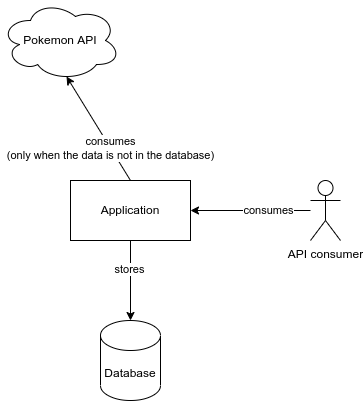

The diagram above was exported from draw.io. Its source (the exported page's mxGraphModel, read from the mxfile embedded in the PNG):
<mxGraphModel dx="931" dy="555" grid="1" gridSize="10" guides="1" tooltips="1" connect="1" arrows="1" fold="1" page="1" pageScale="1" pageWidth="850" pageHeight="1100" math="0" shadow="0">
  <root>
    <mxCell id="0" />
    <mxCell id="1" parent="0" />
    <mxCell id="oCIZ9X1rqfBZpYlYrZvW-1" value="Pokemon API" style="ellipse;shape=cloud;whiteSpace=wrap;html=1;" vertex="1" parent="1">
      <mxGeometry x="180" y="140" width="120" height="80" as="geometry" />
    </mxCell>
    <mxCell id="oCIZ9X1rqfBZpYlYrZvW-2" value="Application" style="rounded=0;whiteSpace=wrap;html=1;align=center;" vertex="1" parent="1">
      <mxGeometry x="250" y="320" width="120" height="60" as="geometry" />
    </mxCell>
    <mxCell id="oCIZ9X1rqfBZpYlYrZvW-3" value="Database" style="shape=cylinder3;whiteSpace=wrap;html=1;boundedLbl=1;backgroundOutline=1;size=15;" vertex="1" parent="1">
      <mxGeometry x="280" y="460" width="60" height="80" as="geometry" />
    </mxCell>
    <mxCell id="oCIZ9X1rqfBZpYlYrZvW-4" value="" style="endArrow=classic;html=1;rounded=0;entryX=0.55;entryY=0.95;entryDx=0;entryDy=0;entryPerimeter=0;exitX=0.5;exitY=0;exitDx=0;exitDy=0;" edge="1" parent="1" source="oCIZ9X1rqfBZpYlYrZvW-2" target="oCIZ9X1rqfBZpYlYrZvW-1">
      <mxGeometry width="50" height="50" relative="1" as="geometry">
        <mxPoint x="290" y="280" as="sourcePoint" />
        <mxPoint x="450" y="390" as="targetPoint" />
      </mxGeometry>
    </mxCell>
    <mxCell id="oCIZ9X1rqfBZpYlYrZvW-5" value="consumes&lt;br&gt;(only when the data is not in the database)" style="edgeLabel;html=1;align=center;verticalAlign=middle;resizable=0;points=[];" vertex="1" connectable="0" parent="oCIZ9X1rqfBZpYlYrZvW-4">
      <mxGeometry x="-0.3844" relative="1" as="geometry">
        <mxPoint as="offset" />
      </mxGeometry>
    </mxCell>
    <mxCell id="oCIZ9X1rqfBZpYlYrZvW-6" value="" style="endArrow=none;html=1;rounded=0;entryX=0.5;entryY=1;entryDx=0;entryDy=0;strokeColor=default;sketch=0;shadow=0;startArrow=classic;startFill=1;endFill=0;exitX=0.5;exitY=0;exitDx=0;exitDy=0;exitPerimeter=0;" edge="1" parent="1" source="oCIZ9X1rqfBZpYlYrZvW-3" target="oCIZ9X1rqfBZpYlYrZvW-2">
      <mxGeometry width="50" height="50" relative="1" as="geometry">
        <mxPoint x="310" y="400" as="sourcePoint" />
        <mxPoint x="360" y="350" as="targetPoint" />
      </mxGeometry>
    </mxCell>
    <mxCell id="oCIZ9X1rqfBZpYlYrZvW-7" value="stores" style="edgeLabel;html=1;align=center;verticalAlign=middle;resizable=0;points=[];" vertex="1" connectable="0" parent="oCIZ9X1rqfBZpYlYrZvW-6">
      <mxGeometry x="0.27" y="1" relative="1" as="geometry">
        <mxPoint as="offset" />
      </mxGeometry>
    </mxCell>
    <mxCell id="oCIZ9X1rqfBZpYlYrZvW-11" style="edgeStyle=orthogonalEdgeStyle;rounded=0;sketch=0;orthogonalLoop=1;jettySize=auto;html=1;entryX=1;entryY=0.5;entryDx=0;entryDy=0;shadow=0;startArrow=none;startFill=0;endArrow=classic;endFill=1;strokeColor=default;" edge="1" parent="1" source="oCIZ9X1rqfBZpYlYrZvW-10" target="oCIZ9X1rqfBZpYlYrZvW-2">
      <mxGeometry relative="1" as="geometry" />
    </mxCell>
    <mxCell id="oCIZ9X1rqfBZpYlYrZvW-12" value="consumes" style="edgeLabel;html=1;align=center;verticalAlign=middle;resizable=0;points=[];" vertex="1" connectable="0" parent="oCIZ9X1rqfBZpYlYrZvW-11">
      <mxGeometry x="-0.2829" relative="1" as="geometry">
        <mxPoint as="offset" />
      </mxGeometry>
    </mxCell>
    <mxCell id="oCIZ9X1rqfBZpYlYrZvW-10" value="API consumer" style="shape=umlActor;verticalLabelPosition=bottom;verticalAlign=top;html=1;outlineConnect=0;" vertex="1" parent="1">
      <mxGeometry x="490" y="320" width="30" height="60" as="geometry" />
    </mxCell>
  </root>
</mxGraphModel>